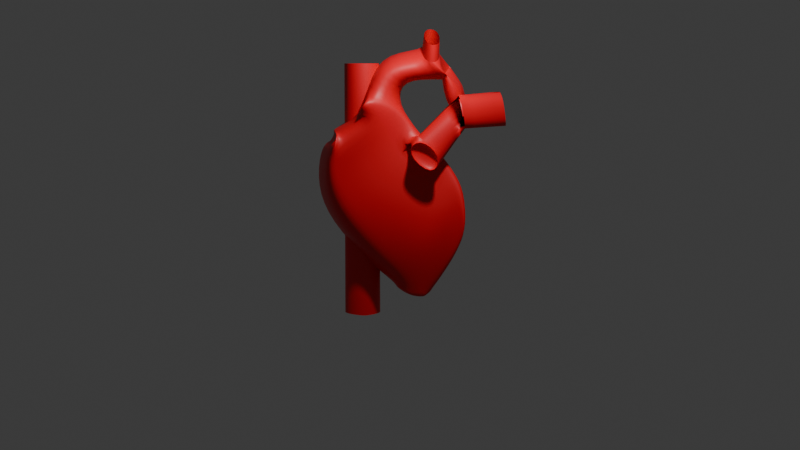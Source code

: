 # Source: processed_human_heart.blend  (saved by Blender 4.1.23; exported with 4.5.12 LTS)
import bpy
from mathutils import Matrix  # noqa: F401  (used for matrix-valued properties, if any)

bpy.ops.wm.read_factory_settings(use_empty=True)
scene = bpy.context.scene
scene.name = 'Scene'

# ---- collections
col_collection = bpy.data.collections.new('Collection'); scene.collection.children.link(col_collection)

# ---- materials (node trees are filled in below, after node groups)
mat_material = bpy.data.materials.new('Material')

# ---- material node trees
mat_material.use_nodes = True; mat_material.node_tree.nodes.clear()
_N = mat_material.node_tree.nodes; _L = mat_material.node_tree.links
n0 = _N.new('ShaderNodeOutputMaterial'); n0.name = 'Material Output'; n0.location = (300, 300)
n1 = _N.new('ShaderNodeBsdfPrincipled'); n1.name = 'Principled BSDF'; n1.location = (10, 300)
n1.inputs[0].default_value = (0.8, 0.001579, 0.01046, 1.0)
_L.new(n1.outputs[0], n0.inputs[0])
n0.is_active_output = True

# ---- world
world_world = bpy.data.worlds.new('World'); scene.world = world_world
world_world.use_nodes = True; world_world.node_tree.nodes.clear()
_N = world_world.node_tree.nodes; _L = world_world.node_tree.links
n0 = _N.new('ShaderNodeOutputWorld'); n0.name = 'World Output'; n0.location = (300, 300)
n1 = _N.new('ShaderNodeBackground'); n1.name = 'Background'; n1.location = (10, 300)
n1.inputs[0].default_value = (0.05088, 0.05088, 0.05088, 1.0)
_L.new(n1.outputs[0], n0.inputs[0])
n0.is_active_output = True
world_world.color = (0.05088, 0.05088, 0.05088)
world_world.use_sun_shadow = False
world_world.sun_shadow_jitter_overblur = 0.0

# ---- cameras
cam_camera = bpy.data.cameras.new('Camera')
cam_camera.clip_end = 100.0
cam_camera.ortho_scale = 7.314

# ---- lights
light_light = bpy.data.lights.new('Light', 'POINT')
light_light.transmission_factor = 0.0
light_light.energy = 1000.0
light_light.shadow_soft_size = 0.2518
light_light.shadow_maximum_resolution = 0.006
light_light.use_absolute_resolution = True
light_point = bpy.data.lights.new('Point', 'POINT')
light_point.transmission_factor = 0.0
light_point.shadow_soft_size = 0.0815
light_point.shadow_maximum_resolution = 0.006
light_point.use_absolute_resolution = True

# ---- meshes
me_cube_001 = bpy.data.meshes.new('Cube.001')
me_cube_001.from_pydata([(-0.96, 2.411, -3.047), (-1.246, 2.9, -1.342), (-0.9938, 2.415, -3.043), (-1.306, 2.919, -1.34), (-1.236, 3.983, -1.246), (-0.9574, 2.353, -2.894), (-1.065, 2.275, -2.552), (-1.296, 2.238, -1.973), (-1.438, 2.452, -1.595), (-1.577, 4.291, -1.537), (-1.571, 4.124, -1.843), (-1.627, 4.217, -2.201), (-1.425, 4.07, -2.583), (-1.508, 2.474, -1.588), (-1.371, 2.257, -1.957), (-1.118, 2.282, -2.536), (-0.9915, 2.358, -2.889), (-0.9204, 2.541, -3.134), (-1.24, 3.098, -1.325), (-1.262, 3.196, -1.257), (-1.202, 3.465, -1.301), (-1.148, 3.654, -1.306), (-0.9531, 2.571, -3.146), (-0.9574, 2.752, -3.153), (-1.114, 3.135, -3.072), (-1.197, 3.437, -2.975), (-1.22, 3.712, -1.327), (-1.269, 3.516, -1.324), (-1.328, 3.252, -1.28), (-1.303, 3.105, -1.32), (-1.428, 3.853, -2.662), (-1.396, 3.518, -2.738), (-1.347, 3.087, -2.8), (-1.207, 2.593, -2.83), (-1.539, 3.884, -2.275), (-1.421, 3.523, -2.359), (-1.415, 3.135, -2.366), (-1.353, 2.654, -2.365), (-1.497, 3.808, -1.889), (-1.415, 3.536, -1.967), (-1.415, 3.136, -1.966), (-1.413, 2.686, -1.941), (-1.458, 3.923, -1.601), (-1.414, 3.508, -1.581), (-1.45, 3.133, -1.548), (-1.508, 2.8, -1.544), (-0.3704, 2.61, -3.158), (-0.4099, 2.48, -3.072), (-0.2336, 2.602, -1.649), (-0.04111, 3.051, -1.395), (0.05664, 3.794, -1.335), (0.07202, 3.962, -1.224), (-0.1695, 4.144, -2.605), (-0.04357, 3.798, -2.906), (-0.1086, 3.853, -2.924), (-0.03033, 4.043, -1.265), (-0.2277, 4.221, -2.636), (-0.2285, 3.56, -3.018), (-0.4074, 2.422, -2.918), (-0.2841, 2.373, -2.587), (-0.1486, 2.382, -2.024), (-0.2762, 4.312, -1.556), (-0.2827, 4.198, -1.859), (-0.3255, 4.269, -2.164), (-0.3506, 4.364, -1.568), (-0.3071, 4.285, -1.876), (-0.326, 4.328, -2.203), (-0.166, 3.954, -2.695), (-0.2681, 3.953, -2.299), (-0.2552, 3.883, -1.916), (-0.2085, 4.004, -1.627), (-0.18, 3.558, -3.031), (-0.3169, 3.21, -3.113), (-0.364, 2.795, -3.171), (-0.03491, 3.249, -1.379), (-0.05686, 3.347, -1.311), (0.002646, 3.616, -1.355), (-0.4031, 2.64, -3.171), (-0.4073, 2.821, -3.178), (-0.3567, 3.23, -3.106), (-0.01524, 3.842, -1.343), (-0.1234, 3.402, -1.334), (-0.09817, 3.256, -1.373), (-0.2285, 4.004, -2.715), (-0.2818, 2.637, -2.869), (-0.1419, 3.167, -2.821), (-0.1776, 3.615, -2.764), (-0.1621, 2.707, -2.417), (-0.1372, 3.215, -2.394), (-0.1879, 3.598, -2.386), (-0.1327, 2.758, -1.965), (-0.142, 3.215, -1.994), (-0.2018, 3.616, -1.995), (-0.2353, 2.89, -1.575), (-0.1788, 3.225, -1.577), (-0.1619, 3.595, -1.609), (-0.9232, 2.508, -3.153), (-0.9627, 2.378, -3.066), (-0.9602, 2.32, -2.913), (-0.9559, 2.538, -3.165), (-0.9601, 2.719, -3.173), (-0.4101, 2.389, -2.938), (-0.4101, 2.788, -3.197), (-0.4058, 2.607, -3.19), (-0.3732, 2.577, -3.178), (-0.4127, 2.446, -3.091), (-1.011, 2.314, -2.723), (-1.526, 4.144, -2.392), (-1.055, 2.32, -2.712), (-1.483, 3.868, -2.469), (-1.409, 3.52, -2.549), (-1.381, 3.111, -2.583), (-1.28, 2.623, -2.597), (-0.3457, 2.397, -2.753), (-0.2594, 4.217, -2.413), (-0.3018, 4.287, -2.44), (-0.222, 2.672, -2.643), (-0.1392, 3.191, -2.608), (-0.1772, 3.607, -2.575), (-0.2366, 3.954, -2.497), (0.05949, 4.227, -1.896), (0.0167, 4.291, -2.195), (0.04515, 3.971, -2.301), (0.05808, 3.901, -1.917), (0.1609, 4.229, -1.898), (0.1181, 4.295, -2.2), (0.1466, 3.974, -2.303), (0.1595, 3.904, -1.919), (0.1609, 4.229, -1.898), (0.1181, 4.295, -2.2), (0.1466, 3.974, -2.303), (0.1595, 3.904, -1.919), (-0.3997, 5.087, -1.876), (-0.4032, 4.817, -2.151), (-0.03917, 5.065, -1.925), (-0.04447, 4.796, -2.195), (-0.3978, 5.069, -1.871), (-0.4013, 4.801, -2.145), (-0.03761, 5.05, -1.918), (-0.04312, 4.781, -2.188), (-0.3978, 5.069, -1.871), (-0.4013, 4.801, -2.145), (-0.03761, 5.05, -1.918), (-0.04312, 4.781, -2.188), (-0.8069, 4.385, -2.205), (-0.5866, 3.751, -1.669), (-0.4931, 4.728, -2.186), (-0.9036, 5.615, -2.152), (-0.9455, 5.321, -2.44), (-0.5615, 5.589, -2.199), (-0.5953, 5.299, -2.484), (0.216, 4.231, -1.899), (0.1733, 4.297, -2.201), (0.2017, 3.976, -2.304), (0.2146, 3.906, -1.92), (0.06794, 4.226, -1.897), (0.02515, 4.292, -2.199), (0.05361, 3.971, -2.301), (0.06654, 3.901, -1.918), (-1.238, 4.661, -0.9527), (-1.599, 4.673, -1.293), (-0.3827, 4.598, -1.441), (-0.06318, 4.476, -1.078), (-1.07, 5.214, -1.227), (-1.616, 5.182, -1.573), (-0.421, 5.071, -1.747), (-0.1439, 5.017, -1.387), (-1.078, 5.423, -1.359), (-1.616, 5.456, -1.729), (-0.4194, 5.324, -1.916), (-0.162, 5.213, -1.529), (-1.252, 4.894, -1.785), (-1.601, 4.905, -2.136), (-0.3748, 4.831, -2.275), (-0.06938, 4.705, -1.911), (-1.07, 5.214, -1.227), (-0.1439, 5.017, -1.387), (-1.078, 5.423, -1.359), (-0.162, 5.213, -1.529), (-1.07, 5.214, -1.227), (-0.1439, 5.017, -1.387), (-1.078, 5.423, -1.359), (-0.162, 5.213, -1.529), (-0.9082, 5.38, -1.137), (-0.07748, 5.211, -1.275), (-0.9122, 5.564, -1.256), (-0.08771, 5.387, -1.4), (-0.9312, 4.124, -0.858), (-0.9312, 1.46, -2.779), (-0.9974, 4.128, -0.8603), (-0.9875, 1.464, -2.781), (-1.061, 4.139, -0.8672), (-1.042, 1.476, -2.788), (-1.12, 4.158, -0.8784), (-1.092, 1.495, -2.8), (-1.171, 4.183, -0.8935), (-1.135, 1.521, -2.816), (-1.213, 4.213, -0.9118), (-1.171, 1.552, -2.835), (-1.245, 4.247, -0.9328), (-1.198, 1.588, -2.857), (-1.264, 4.285, -0.9555), (-1.214, 1.627, -2.88), (-1.27, 4.324, -0.9792), (-1.22, 1.668, -2.905), (-1.264, 4.363, -1.003), (-1.214, 1.708, -2.929), (-1.245, 4.4, -1.026), (-1.198, 1.747, -2.953), (-1.213, 4.435, -1.047), (-1.171, 1.783, -2.975), (-1.171, 4.465, -1.065), (-1.135, 1.815, -2.994), (-1.12, 4.49, -1.08), (-1.092, 1.84, -3.01), (-1.061, 4.508, -1.091), (-1.042, 1.86, -3.021), (-0.9974, 4.52, -1.098), (-0.9875, 1.871, -3.028), (-0.9312, 4.524, -1.1), (-0.9312, 1.875, -3.031), (-0.865, 4.52, -1.098), (-0.8749, 1.871, -3.029), (-0.8014, 4.508, -1.091), (-0.8207, 1.859, -3.022), (-0.7427, 4.49, -1.08), (-0.7706, 1.838, -3.011), (-0.6913, 4.465, -1.065), (-0.7266, 1.811, -2.997), (-0.6491, 4.435, -1.047), (-0.6903, 1.778, -2.979), (-0.6178, 4.4, -1.026), (-0.663, 1.739, -2.959), (-0.5985, 4.363, -1.003), (-0.646, 1.698, -2.938), (-0.592, 4.324, -0.9792), (-0.6407, 1.658, -2.912), (-0.5985, 4.285, -0.9555), (-0.6468, 1.62, -2.885), (-0.6178, 4.247, -0.9328), (-0.6638, 1.584, -2.86), (-0.6491, 4.213, -0.9118), (-0.6908, 1.55, -2.837), (-0.6913, 4.183, -0.8935), (-0.727, 1.52, -2.816), (-0.7427, 4.158, -0.8784), (-0.7709, 1.495, -2.8), (-0.8014, 4.139, -0.8672), (-0.8208, 1.476, -2.788), (-0.865, 4.128, -0.8603), (-0.8749, 1.464, -2.781), (-1.236, 3.983, -1.246), (-1.22, 3.712, -1.327), (-0.01524, 3.842, -1.343), (-0.03033, 4.043, -1.265), (-1.236, 3.983, -1.246), (-1.22, 3.712, -1.327), (-0.01524, 3.842, -1.343), (-0.03033, 4.043, -1.265), (-0.9312, 1.46, -2.779), (-0.9875, 1.464, -2.781), (-1.042, 1.476, -2.788), (-1.092, 1.495, -2.8), (-1.135, 1.521, -2.816), (-1.171, 1.552, -2.835), (-1.198, 1.588, -2.857), (-1.214, 1.627, -2.88), (-1.22, 1.668, -2.905), (-1.214, 1.708, -2.929), (-1.198, 1.747, -2.953), (-1.171, 1.783, -2.975), (-1.135, 1.815, -2.994), (-1.092, 1.84, -3.01), (-1.042, 1.86, -3.021), (-0.9875, 1.871, -3.028), (-0.9312, 1.875, -3.031), (-0.8749, 1.871, -3.029), (-0.8207, 1.859, -3.022), (-0.7706, 1.838, -3.011), (-0.7266, 1.811, -2.997), (-0.6903, 1.778, -2.979), (-0.663, 1.739, -2.959), (-0.646, 1.698, -2.938), (-0.6407, 1.658, -2.912), (-0.6468, 1.62, -2.885), (-0.6638, 1.584, -2.86), (-0.6908, 1.55, -2.837), (-0.727, 1.52, -2.816), (-0.7709, 1.495, -2.8), (-0.8208, 1.476, -2.788), (-0.8749, 1.464, -2.781)], [(140, 141), (142, 143), (141, 143), (140, 142), (74, 145), (120, 146), (260, 259), (261, 260), (262, 261), (263, 262), (264, 263), (265, 264), (266, 265), (267, 266), (268, 267), (269, 268), (270, 269), (271, 270), (272, 271), (273, 272), (274, 273), (275, 274), (276, 275), (277, 276), (278, 277), (279, 278), (280, 279), (281, 280), (282, 281), (283, 282), (284, 283), (285, 284), (286, 285), (287, 286), (288, 287), (289, 288), (290, 289), (259, 290)], [(45, 29, 3, 13), (13, 3, 1, 8), (17, 22, 2, 0), (29, 18, 1, 3), (2, 16, 5, 0), (108, 15, 6, 106), (15, 14, 7, 6), (14, 13, 8, 7), (22, 33, 16, 2), (112, 37, 15, 108), (37, 41, 14, 15), (41, 45, 13, 14), (9, 10, 65, 64), (19, 20, 76, 75), (106, 6, 59, 113), (21, 26, 80, 50), (55, 4, 159, 162), (17, 0, 97, 96), (5, 58, 101, 98), (26, 4, 251, 252), (1, 18, 74, 49), (25, 24, 79, 57), (24, 23, 78, 79), (30, 25, 57, 83), (23, 22, 99, 100), (10, 9, 42, 38), (38, 42, 43, 39), (39, 43, 44, 40), (40, 44, 45, 41), (11, 10, 38, 34), (34, 38, 39, 35), (35, 39, 40, 36), (36, 40, 41, 37), (107, 11, 34, 109), (109, 34, 35, 110), (110, 35, 36, 111), (111, 36, 37, 112), (18, 29, 82, 74), (25, 30, 31, 24), (24, 31, 32, 23), (23, 32, 33, 22), (8, 1, 49, 48), (26, 21, 20, 27), (27, 20, 19, 28), (107, 12, 56, 115), (12, 30, 83, 56), (7, 8, 48, 60), (28, 19, 75, 81), (46, 77, 103, 104), (9, 4, 26, 42), (42, 26, 27, 43), (43, 27, 28, 44), (44, 28, 29, 45), (10, 11, 66, 65), (29, 28, 81, 82), (6, 7, 60, 59), (20, 21, 50, 76), (70, 50, 51, 61), (61, 51, 55, 64), (53, 52, 56, 54), (114, 63, 66, 115), (63, 62, 65, 66), (62, 61, 64, 65), (71, 67, 52, 53), (119, 68, 63, 114), (69, 70, 61, 62), (60, 48, 93, 90), (90, 93, 94, 91), (91, 94, 95, 92), (92, 95, 70, 69), (59, 60, 90, 87), (87, 90, 91, 88), (88, 91, 92, 89), (89, 92, 69, 68), (113, 59, 87, 116), (116, 87, 88, 117), (117, 88, 89, 118), (118, 89, 68, 119), (47, 58, 84, 46), (46, 84, 85, 73), (73, 85, 86, 72), (72, 86, 67, 71), (54, 56, 83, 57), (55, 51, 50, 80), (81, 75, 74, 82), (53, 54, 57, 71), (71, 57, 79, 72), (72, 79, 78, 73), (73, 78, 77, 46), (48, 49, 74, 93), (93, 74, 75, 94), (94, 75, 76, 95), (95, 76, 50, 70), (99, 96, 104, 103), (97, 98, 101, 105), (100, 99, 103, 102), (96, 97, 105, 104), (47, 46, 104, 105), (22, 17, 96, 99), (58, 47, 105, 101), (78, 23, 100, 102), (77, 78, 102, 103), (0, 5, 98, 97), (86, 118, 119, 67), (85, 117, 118, 86), (84, 116, 117, 85), (58, 113, 116, 84), (67, 119, 114, 52), (52, 114, 115, 56), (11, 107, 115, 66), (32, 111, 112, 33), (31, 110, 111, 32), (30, 109, 110, 31), (12, 107, 109, 30), (5, 106, 113, 58), (33, 112, 108, 16), (16, 108, 106, 5), (122, 123, 127, 126), (63, 68, 122, 121), (123, 122, 135, 134), (69, 62, 120, 123), (124, 125, 129, 128), (121, 122, 126, 125), (123, 120, 124, 127), (120, 121, 125, 124), (130, 131, 154, 153), (126, 127, 131, 130), (125, 126, 130, 129), (127, 124, 128, 131), (68, 69, 132, 133), (122, 68, 133, 135), (69, 123, 134, 132), (133, 132, 136, 137), (132, 134, 138, 136), (134, 135, 139, 138), (135, 133, 137, 139), (134, 132, 147, 149), (135, 134, 149, 150), (69, 132, 147, 144), (133, 135, 150, 148), (132, 133, 148, 147), (153, 154, 158, 157), (129, 130, 153, 152), (131, 128, 151, 154), (128, 129, 152, 151), (157, 158, 155, 156), (152, 153, 157, 156), (154, 151, 155, 158), (151, 152, 156, 155), (161, 162, 166, 165), (4, 9, 160, 159), (64, 55, 162, 161), (9, 64, 161, 160), (166, 163, 175, 176), (160, 161, 165, 164), (162, 159, 163, 166), (159, 160, 164, 163), (170, 167, 171, 174), (163, 164, 168, 167), (165, 166, 170, 169), (164, 165, 169, 168), (171, 172, 173, 174), (167, 168, 172, 171), (169, 170, 174, 173), (168, 169, 173, 172), (175, 177, 181, 179), (170, 166, 176, 178), (163, 167, 177, 175), (167, 170, 178, 177), (182, 180, 184, 186), (176, 175, 179, 180), (178, 176, 180, 182), (177, 178, 182, 181), (181, 182, 186, 185), (179, 181, 185, 183), (180, 179, 183, 184), (187, 188, 190, 189), (189, 190, 192, 191), (191, 192, 194, 193), (193, 194, 196, 195), (195, 196, 198, 197), (197, 198, 200, 199), (199, 200, 202, 201), (201, 202, 204, 203), (203, 204, 206, 205), (205, 206, 208, 207), (207, 208, 210, 209), (209, 210, 212, 211), (211, 212, 214, 213), (213, 214, 216, 215), (215, 216, 218, 217), (217, 218, 220, 219), (219, 220, 222, 221), (221, 222, 224, 223), (223, 224, 226, 225), (225, 226, 228, 227), (227, 228, 230, 229), (229, 230, 232, 231), (231, 232, 234, 233), (233, 234, 236, 235), (235, 236, 238, 237), (237, 238, 240, 239), (239, 240, 242, 241), (241, 242, 244, 243), (243, 244, 246, 245), (245, 246, 248, 247), (247, 248, 250, 249), (249, 250, 188, 187), (80, 26, 252, 253), (55, 80, 253, 254), (4, 55, 254, 251), (256, 255, 258, 257)])
me_cube_001.polygons.foreach_set('use_smooth', [True] * 212)
_uv = me_cube_001.uv_layers.new(name='UVMap')
_uv.uv.foreach_set('vector', [0.575, 0.7, 0.625, 0.7, 0.625, 0.75, 0.575, 0.75, 0.575, 0.75, 0.625, 0.75, 0.625, 1.0, 0.575, 1.0, 0.125, 0.7, 0.375, 0.7, 0.375, 0.75, 0.125, 0.75, 0.625, 0.7, 0.875, 0.7, 0.875, 0.75, 0.625, 0.75, 0.375, 0.75, 0.425, 0.75, 0.425, 1.0, 0.375, 1.0, 0.45, 0.75, 0.475, 0.75, 0.475, 1.0, 0.45, 1.0, 0.475, 0.75, 0.525, 0.75, 0.525, 1.0, 0.475, 1.0, 0.525, 0.75, 0.575, 0.75, 0.575, 1.0, 0.525, 1.0, 0.375, 0.7, 0.425, 0.7, 0.425, 0.75, 0.375, 0.75, 0.45, 0.7, 0.475, 0.7, 0.475, 0.75, 0.45, 0.75, 0.475, 0.7, 0.525, 0.7, 0.525, 0.75, 0.475, 0.75, 0.525, 0.7, 0.575, 0.7, 0.575, 0.75, 0.525, 0.75, 0.575, 0.5, 0.525, 0.5, 0.525, 0.5, 0.575, 0.5, 0.875, 0.65, 0.875, 0.6, 0.875, 0.6, 0.875, 0.65, 0.45, 1.0, 0.475, 1.0, 0.475, 1.0, 0.45, 1.0, 0.875, 0.55, 0.625, 0.55, 0.625, 0.55, 0.875, 0.55, 0.625, 0.5, 0.625, 0.5, 0.625, 0.5, 0.625, 0.5, 0.125, 0.7, 0.125, 0.75, 0.125, 0.75, 0.125, 0.7, 0.425, 1.0, 0.425, 1.0, 0.425, 1.0, 0.425, 1.0, 0.625, 0.55, 0.625, 0.5, 0.625, 0.5, 0.625, 0.55, 0.875, 0.75, 0.875, 0.7, 0.875, 0.7, 0.875, 0.75, 0.375, 0.55, 0.375, 0.6, 0.375, 0.6, 0.375, 0.55, 0.375, 0.6, 0.375, 0.65, 0.375, 0.65, 0.375, 0.6, 0.425, 0.55, 0.375, 0.55, 0.375, 0.55, 0.425, 0.55, 0.375, 0.65, 0.375, 0.7, 0.375, 0.7, 0.375, 0.65, 0.525, 0.5, 0.575, 0.5, 0.575, 0.55, 0.525, 0.55, 0.525, 0.55, 0.575, 0.55, 0.575, 0.6, 0.525, 0.6, 0.525, 0.6, 0.575, 0.6, 0.575, 0.65, 0.525, 0.65, 0.525, 0.65, 0.575, 0.65, 0.575, 0.7, 0.525, 0.7, 0.475, 0.5, 0.525, 0.5, 0.525, 0.55, 0.475, 0.55, 0.475, 0.55, 0.525, 0.55, 0.525, 0.6, 0.475, 0.6, 0.475, 0.6, 0.525, 0.6, 0.525, 0.65, 0.475, 0.65, 0.475, 0.65, 0.525, 0.65, 0.525, 0.7, 0.475, 0.7, 0.45, 0.5, 0.475, 0.5, 0.475, 0.55, 0.45, 0.55, 0.45, 0.55, 0.475, 0.55, 0.475, 0.6, 0.45, 0.6, 0.45, 0.6, 0.475, 0.6, 0.475, 0.65, 0.45, 0.65, 0.45, 0.65, 0.475, 0.65, 0.475, 0.7, 0.45, 0.7, 0.875, 0.7, 0.625, 0.7, 0.625, 0.7, 0.875, 0.7, 0.375, 0.55, 0.425, 0.55, 0.425, 0.6, 0.375, 0.6, 0.375, 0.6, 0.425, 0.6, 0.425, 0.65, 0.375, 0.65, 0.375, 0.65, 0.425, 0.65, 0.425, 0.7, 0.375, 0.7, 0.575, 1.0, 0.625, 1.0, 0.625, 1.0, 0.575, 1.0, 0.625, 0.55, 0.875, 0.55, 0.875, 0.6, 0.625, 0.6, 0.625, 0.6, 0.875, 0.6, 0.875, 0.65, 0.625, 0.65, 0.45, 0.5, 0.425, 0.5, 0.425, 0.5, 0.45, 0.5, 0.425, 0.5, 0.425, 0.55, 0.425, 0.55, 0.425, 0.5, 0.525, 1.0, 0.575, 1.0, 0.575, 1.0, 0.525, 1.0, 0.625, 0.65, 0.875, 0.65, 0.875, 0.65, 0.625, 0.65, 0.125, 0.7, 0.375, 0.7, 0.375, 0.7, 0.125, 0.7, 0.575, 0.5, 0.625, 0.5, 0.625, 0.55, 0.575, 0.55, 0.575, 0.55, 0.625, 0.55, 0.625, 0.6, 0.575, 0.6, 0.575, 0.6, 0.625, 0.6, 0.625, 0.65, 0.575, 0.65, 0.575, 0.65, 0.625, 0.65, 0.625, 0.7, 0.575, 0.7, 0.525, 0.5, 0.475, 0.5, 0.475, 0.5, 0.525, 0.5, 0.625, 0.7, 0.625, 0.65, 0.625, 0.65, 0.625, 0.7, 0.475, 1.0, 0.525, 1.0, 0.525, 1.0, 0.475, 1.0, 0.875, 0.6, 0.875, 0.55, 0.875, 0.55, 0.875, 0.6, 0.575, 0.2, 0.625, 0.2, 0.625, 0.25, 0.575, 0.25, 0.575, 0.25, 0.625, 0.25, 0.625, 0.5, 0.575, 0.5, 0.375, 0.25, 0.425, 0.25, 0.425, 0.5, 0.375, 0.5, 0.45, 0.25, 0.475, 0.25, 0.475, 0.5, 0.45, 0.5, 0.475, 0.25, 0.525, 0.25, 0.525, 0.5, 0.475, 0.5, 0.525, 0.25, 0.575, 0.25, 0.575, 0.5, 0.525, 0.5, 0.375, 0.2, 0.425, 0.2, 0.425, 0.25, 0.375, 0.25, 0.45, 0.2, 0.475, 0.2, 0.475, 0.25, 0.45, 0.25, 0.525, 0.2, 0.575, 0.2, 0.575, 0.25, 0.525, 0.25, 0.525, 0.0, 0.575, 0.0, 0.575, 0.05, 0.525, 0.05, 0.525, 0.05, 0.575, 0.05, 0.575, 0.1, 0.525, 0.1, 0.525, 0.1, 0.575, 0.1, 0.575, 0.15, 0.525, 0.15, 0.525, 0.15, 0.575, 0.15, 0.575, 0.2, 0.525, 0.2, 0.475, 0.0, 0.525, 0.0, 0.525, 0.05, 0.475, 0.05, 0.475, 0.05, 0.525, 0.05, 0.525, 0.1, 0.475, 0.1, 0.475, 0.1, 0.525, 0.1, 0.525, 0.15, 0.475, 0.15, 0.475, 0.15, 0.525, 0.15, 0.525, 0.2, 0.475, 0.2, 0.45, 0.0, 0.475, 0.0, 0.475, 0.05, 0.45, 0.05, 0.45, 0.05, 0.475, 0.05, 0.475, 0.1, 0.45, 0.1, 0.45, 0.1, 0.475, 0.1, 0.475, 0.15, 0.45, 0.15, 0.45, 0.15, 0.475, 0.15, 0.475, 0.2, 0.45, 0.2, 0.375, 0.0, 0.425, 0.0, 0.425, 0.05, 0.375, 0.05, 0.375, 0.05, 0.425, 0.05, 0.425, 0.1, 0.375, 0.1, 0.375, 0.1, 0.425, 0.1, 0.425, 0.15, 0.375, 0.15, 0.375, 0.15, 0.425, 0.15, 0.425, 0.2, 0.375, 0.2, 0.375, 0.5, 0.425, 0.5, 0.425, 0.55, 0.375, 0.55, 0.625, 0.5, 0.875, 0.5, 0.875, 0.55, 0.625, 0.55, 0.625, 0.65, 0.875, 0.65, 0.875, 0.7, 0.625, 0.7, 0.125, 0.5, 0.375, 0.5, 0.375, 0.55, 0.125, 0.55, 0.125, 0.55, 0.375, 0.55, 0.375, 0.6, 0.125, 0.6, 0.125, 0.6, 0.375, 0.6, 0.375, 0.65, 0.125, 0.65, 0.125, 0.65, 0.375, 0.65, 0.375, 0.7, 0.125, 0.7, 0.575, 0.0, 0.625, 0.0, 0.625, 0.05, 0.575, 0.05, 0.575, 0.05, 0.625, 0.05, 0.625, 0.1, 0.575, 0.1, 0.575, 0.1, 0.625, 0.1, 0.625, 0.15, 0.575, 0.15, 0.575, 0.15, 0.625, 0.15, 0.625, 0.2, 0.575, 0.2, 0.375, 0.7, 0.125, 0.7, 0.125, 0.7, 0.375, 0.7, 0.375, 1.0, 0.425, 1.0, 0.425, 1.0, 0.375, 1.0, 0.375, 0.65, 0.375, 0.7, 0.375, 0.7, 0.375, 0.65, 0.125, 0.7, 0.125, 0.75, 0.125, 0.75, 0.125, 0.7, 0.375, 0.0, 0.375, 0.05, 0.375, 0.05, 0.375, 0.0, 0.375, 0.7, 0.125, 0.7, 0.125, 0.7, 0.375, 0.7, 0.425, 0.0, 0.375, 0.0, 0.375, 0.0, 0.425, 0.0, 0.375, 0.65, 0.375, 0.65, 0.375, 0.65, 0.375, 0.65, 0.375, 0.7, 0.375, 0.65, 0.375, 0.65, 0.375, 0.7, 0.375, 1.0, 0.425, 1.0, 0.425, 1.0, 0.375, 1.0, 0.425, 0.15, 0.45, 0.15, 0.45, 0.2, 0.425, 0.2, 0.425, 0.1, 0.45, 0.1, 0.45, 0.15, 0.425, 0.15, 0.425, 0.05, 0.45, 0.05, 0.45, 0.1, 0.425, 0.1, 0.425, 0.0, 0.45, 0.0, 0.45, 0.05, 0.425, 0.05, 0.425, 0.2, 0.45, 0.2, 0.45, 0.25, 0.425, 0.25, 0.425, 0.25, 0.45, 0.25, 0.45, 0.5, 0.425, 0.5, 0.475, 0.5, 0.45, 0.5, 0.45, 0.5, 0.475, 0.5, 0.425, 0.65, 0.45, 0.65, 0.45, 0.7, 0.425, 0.7, 0.425, 0.6, 0.45, 0.6, 0.45, 0.65, 0.425, 0.65, 0.425, 0.55, 0.45, 0.55, 0.45, 0.6, 0.425, 0.6, 0.425, 0.5, 0.45, 0.5, 0.45, 0.55, 0.425, 0.55, 0.425, 1.0, 0.45, 1.0, 0.45, 1.0, 0.425, 1.0, 0.425, 0.7, 0.45, 0.7, 0.45, 0.75, 0.425, 0.75, 0.425, 0.75, 0.45, 0.75, 0.45, 1.0, 0.425, 1.0, 0.475, 0.2, 0.525, 0.2, 0.525, 0.2, 0.475, 0.2, 0.475, 0.25, 0.475, 0.2, 0.475, 0.2, 0.475, 0.25, 0.525, 0.2, 0.475, 0.2, 0.475, 0.2, 0.525, 0.2, 0.525, 0.2, 0.525, 0.25, 0.525, 0.25, 0.525, 0.2, 0.0, 0.0, 0.0, 0.0, 0.0, 0.0, 0.0, 0.0, 0.475, 0.25, 0.475, 0.2, 0.475, 0.2, 0.475, 0.25, 0.525, 0.2, 0.525, 0.25, 0.525, 0.25, 0.525, 0.2, 0.0, 0.0, 0.0, 0.0, 0.0, 0.0, 0.0, 0.0, 0.475, 0.2, 0.525, 0.2, 0.525, 0.2, 0.475, 0.2, 0.475, 0.2, 0.525, 0.2, 0.525, 0.2, 0.475, 0.2, 0.475, 0.25, 0.475, 0.2, 0.475, 0.2, 0.475, 0.25, 0.525, 0.2, 0.525, 0.25, 0.525, 0.25, 0.525, 0.2, 0.475, 0.2, 0.525, 0.2, 0.525, 0.2, 0.475, 0.2, 0.475, 0.2, 0.475, 0.2, 0.475, 0.2, 0.475, 0.2, 0.525, 0.2, 0.525, 0.2, 0.525, 0.2, 0.525, 0.2, 0.475, 0.2, 0.525, 0.2, 0.525, 0.2, 0.475, 0.2, 0.525, 0.2, 0.525, 0.2, 0.525, 0.2, 0.525, 0.2, 0.525, 0.2, 0.475, 0.2, 0.475, 0.2, 0.525, 0.2, 0.475, 0.2, 0.475, 0.2, 0.475, 0.2, 0.475, 0.2, 0.525, 0.2, 0.525, 0.2, 0.525, 0.2, 0.525, 0.2, 0.475, 0.2, 0.525, 0.2, 0.525, 0.2, 0.475, 0.2, 0.525, 0.2, 0.525, 0.2, 0.525, 0.2, 0.525, 0.2, 0.475, 0.2, 0.475, 0.2, 0.475, 0.2, 0.475, 0.2, 0.525, 0.2, 0.475, 0.2, 0.475, 0.2, 0.525, 0.2, 0.475, 0.2, 0.525, 0.2, 0.525, 0.2, 0.475, 0.2, 0.475, 0.25, 0.475, 0.2, 0.475, 0.2, 0.475, 0.25, 0.525, 0.2, 0.525, 0.25, 0.525, 0.25, 0.525, 0.2, 0.0, 0.0, 0.0, 0.0, 0.0, 0.0, 0.0, 0.0, 0.475, 0.2, 0.525, 0.2, 0.525, 0.25, 0.475, 0.25, 0.475, 0.25, 0.475, 0.2, 0.475, 0.2, 0.475, 0.25, 0.525, 0.2, 0.525, 0.25, 0.525, 0.25, 0.525, 0.2, 0.0, 0.0, 0.0, 0.0, 0.0, 0.0, 0.0, 0.0, 0.575, 0.5, 0.625, 0.5, 0.625, 0.5, 0.575, 0.5, 0.625, 0.5, 0.575, 0.5, 0.575, 0.5, 0.625, 0.5, 0.575, 0.5, 0.625, 0.5, 0.625, 0.5, 0.575, 0.5, 0.575, 0.5, 0.575, 0.5, 0.575, 0.5, 0.575, 0.5, 0.625, 0.5, 0.625, 0.5, 0.625, 0.5, 0.625, 0.5, 0.575, 0.5, 0.575, 0.5, 0.575, 0.5, 0.575, 0.5, 0.625, 0.5, 0.625, 0.5, 0.625, 0.5, 0.625, 0.5, 0.625, 0.5, 0.575, 0.5, 0.575, 0.5, 0.625, 0.5, 0.625, 0.5, 0.625, 0.5, 0.625, 0.5, 0.625, 0.5, 0.625, 0.5, 0.575, 0.5, 0.575, 0.5, 0.625, 0.5, 0.575, 0.5, 0.625, 0.5, 0.625, 0.5, 0.575, 0.5, 0.575, 0.5, 0.575, 0.5, 0.575, 0.5, 0.575, 0.5, 0.625, 0.5, 0.575, 0.5, 0.575, 0.5, 0.625, 0.5, 0.625, 0.5, 0.575, 0.5, 0.575, 0.5, 0.625, 0.5, 0.575, 0.5, 0.625, 0.5, 0.625, 0.5, 0.575, 0.5, 0.575, 0.5, 0.575, 0.5, 0.575, 0.5, 0.575, 0.5, 0.625, 0.5, 0.625, 0.5, 0.625, 0.5, 0.625, 0.5, 0.625, 0.5, 0.625, 0.5, 0.625, 0.5, 0.625, 0.5, 0.625, 0.5, 0.625, 0.5, 0.625, 0.5, 0.625, 0.5, 0.625, 0.5, 0.625, 0.5, 0.625, 0.5, 0.625, 0.5, 0.625, 0.5, 0.625, 0.5, 0.625, 0.5, 0.625, 0.5, 0.625, 0.5, 0.625, 0.5, 0.625, 0.5, 0.625, 0.5, 0.625, 0.5, 0.625, 0.5, 0.625, 0.5, 0.625, 0.5, 0.625, 0.5, 0.625, 0.5, 0.625, 0.5, 0.625, 0.5, 0.625, 0.5, 0.625, 0.5, 0.625, 0.5, 0.625, 0.5, 0.625, 0.5, 0.625, 0.5, 0.625, 0.5, 0.625, 0.5, 0.625, 0.5, 0.625, 0.5, 0.625, 0.5, 0.625, 0.5, 1.0, 0.5, 1.0, 1.0, 0.9688, 1.0, 0.9688, 0.5, 0.9688, 0.5, 0.9688, 1.0, 0.9375, 1.0, 0.9375, 0.5, 0.9375, 0.5, 0.9375, 1.0, 0.9062, 1.0, 0.9062, 0.5, 0.9062, 0.5, 0.9062, 1.0, 0.875, 1.0, 0.875, 0.5, 0.875, 0.5, 0.875, 1.0, 0.8438, 1.0, 0.8438, 0.5, 0.8438, 0.5, 0.8438, 1.0, 0.8125, 1.0, 0.8125, 0.5, 0.8125, 0.5, 0.8125, 1.0, 0.7812, 1.0, 0.7812, 0.5, 0.7812, 0.5, 0.7812, 1.0, 0.75, 1.0, 0.75, 0.5, 0.75, 0.5, 0.75, 1.0, 0.7188, 1.0, 0.7188, 0.5, 0.7188, 0.5, 0.7188, 1.0, 0.6875, 1.0, 0.6875, 0.5, 0.6875, 0.5, 0.6875, 1.0, 0.6562, 1.0, 0.6562, 0.5, 0.6562, 0.5, 0.6562, 1.0, 0.625, 1.0, 0.625, 0.5, 0.625, 0.5, 0.625, 1.0, 0.5938, 1.0, 0.5938, 0.5, 0.5938, 0.5, 0.5938, 1.0, 0.5625, 1.0, 0.5625, 0.5, 0.5625, 0.5, 0.5625, 1.0, 0.5312, 1.0, 0.5312, 0.5, 0.5312, 0.5, 0.5312, 1.0, 0.5, 1.0, 0.5, 0.5, 0.5, 0.5, 0.5, 1.0, 0.4688, 1.0, 0.4688, 0.5, 0.4688, 0.5, 0.4688, 1.0, 0.4375, 1.0, 0.4375, 0.5, 0.4375, 0.5, 0.4375, 1.0, 0.4062, 1.0, 0.4062, 0.5, 0.4062, 0.5, 0.4062, 1.0, 0.375, 1.0, 0.375, 0.5, 0.375, 0.5, 0.375, 1.0, 0.3438, 1.0, 0.3438, 0.5, 0.3438, 0.5, 0.3438, 1.0, 0.3125, 1.0, 0.3125, 0.5, 0.3125, 0.5, 0.3125, 1.0, 0.2812, 1.0, 0.2812, 0.5, 0.2812, 0.5, 0.2812, 1.0, 0.25, 1.0, 0.25, 0.5, 0.25, 0.5, 0.25, 1.0, 0.2188, 1.0, 0.2188, 0.5, 0.2188, 0.5, 0.2188, 1.0, 0.1875, 1.0, 0.1875, 0.5, 0.1875, 0.5, 0.1875, 1.0, 0.1562, 1.0, 0.1562, 0.5, 0.1562, 0.5, 0.1562, 1.0, 0.125, 1.0, 0.125, 0.5, 0.125, 0.5, 0.125, 1.0, 0.09375, 1.0, 0.09375, 0.5, 0.09375, 0.5, 0.09375, 1.0, 0.0625, 1.0, 0.0625, 0.5, 0.0625, 0.5, 0.0625, 1.0, 0.03125, 1.0, 0.03125, 0.5, 0.03125, 0.5, 0.03125, 1.0, 0.0, 1.0, 0.0, 0.5, 0.625, 0.55, 0.625, 0.55, 0.625, 0.55, 0.625, 0.55, 0.625, 0.5, 0.625, 0.55, 0.625, 0.55, 0.625, 0.5, 0.625, 0.5, 0.625, 0.5, 0.625, 0.5, 0.625, 0.5, 0.625, 0.55, 0.625, 0.5, 0.625, 0.5, 0.625, 0.55])
me_cube_001.materials.append(mat_material)
me_cube_001.update()

# ---- objects
ob_light = bpy.data.objects.new('Light', light_light)
ob_camera = bpy.data.objects.new('Camera', cam_camera)
ob_cube = bpy.data.objects.new('Cube', me_cube_001)
ob_point = bpy.data.objects.new('Point', light_point)

# ---- transforms, parenting, visibility, modifiers, constraints
ob_light.location = (4.076, 1.005, 5.904)
ob_light.rotation_euler = (0.6503, 0.05522, 1.866)
ob_light.lock_rotations_4d = False
ob_light.empty_display_type = 'ARROWS'
ob_light.color = (0.0, 0.0, 0.0, 0.0)
ob_light.lineart.crease_threshold = 0.0
ob_camera.location = (22.51, -0.3333, 3.075)
ob_camera.rotation_euler = (1.433, -2.854e-06, 1.558)
ob_camera.lock_rotations_4d = False
ob_camera.empty_display_type = 'ARROWS'
ob_camera.color = (0.0, 0.0, 0.0, 0.0)
ob_camera.display_type = 'WIRE'
ob_camera.lineart.crease_threshold = 0.0
ob_cube.location = (1.493, -6.064, 0.9191)
ob_cube.rotation_euler = (0.741, -0.0, 0.0)
ob_cube.scale = (1.0, 1.257, 1.895)
_m = ob_cube.modifiers.new('Subdivision', 'SUBSURF')
_m.levels = 3
ob_point.location = (0.0, 0.0, 0.0)

# ---- collection membership
col_collection.objects.link(ob_light)
col_collection.objects.link(ob_camera)
col_collection.objects.link(ob_cube)
col_collection.objects.link(ob_point)

# ---- scene / render settings (as saved in the file)
scene.camera = ob_camera
scene.frame_start = 1; scene.frame_end = 250; scene.frame_set(186)
scene.render.engine = 'CYCLES'
scene.cycles.sampling_pattern = 'TABULATED_SOBOL'
scene.eevee.ray_tracing_options.trace_max_roughness = 0.0
bpy.context.view_layer.update()
